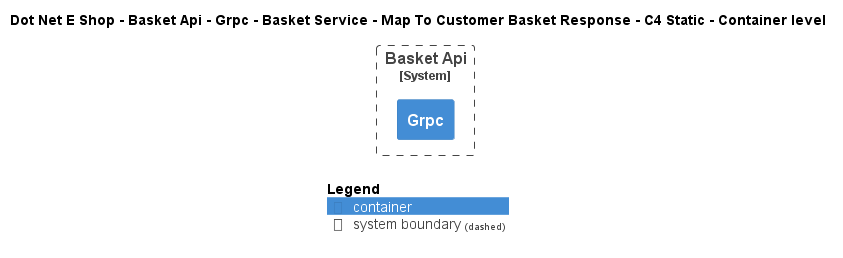

The diagram above was rendered by PlantUML. Its source (embedded in the PNG):
@startuml
!include ..\..\..\..\..\..\..\..\..\.c4s\C4_Container.puml

AddElementTag("c4interflow:lifecycle:new", $bgColor=green, $fontColor=#ffffff, $borderColor=green, $shadowing="False")
AddElementTag("c4interflow:lifecycle:changed", $bgColor=orange, $fontColor=#ffffff, $borderColor=orange, $shadowing="False")
AddElementTag("c4interflow:lifecycle:removed", $bgColor=red, $fontColor=#ffffff, $borderColor=red, $shadowing="False")

AddRelTag("c4interflow:lifecycle:new", $textColor=green, $lineColor=green)
AddRelTag("c4interflow:lifecycle:changed", $textColor=orange, $lineColor=orange)
AddRelTag("c4interflow:lifecycle:removed", $textColor=red, $lineColor=red)

SHOW_PERSON_PORTRAIT()
LAYOUT_TOP_DOWN()

skinparam linetype polyline

title Dot Net E Shop - Basket Api - Grpc - Basket Service - Map To Customer Basket Response - C4 Static - Container level


System_Boundary(DotNetEShop.SoftwareSystems.BasketApi, "Basket Api") {
    Container(DotNetEShop.SoftwareSystems.BasketApi.Containers.Grpc, "Grpc", "", "")
}



SHOW_LEGEND()
@enduml